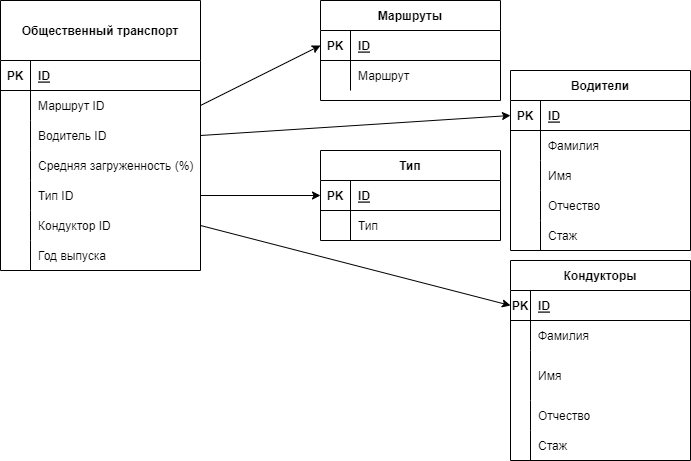

The diagram above was exported from draw.io. Its source (the exported page's mxGraphModel, read from the mxfile embedded in the PNG):
<mxGraphModel dx="812" dy="344" grid="0" gridSize="10" guides="1" tooltips="1" connect="1" arrows="1" fold="1" page="0" pageScale="1" pageWidth="827" pageHeight="1169" background="#ffffff" math="0" shadow="0">
  <root>
    <mxCell id="0" />
    <mxCell id="1" parent="0" />
    <mxCell id="224" value="" style="edgeStyle=none;html=1;exitX=1;exitY=0.5;exitDx=0;exitDy=0;entryX=0;entryY=0.5;entryDx=0;entryDy=0;strokeWidth=1;strokeColor=#000000;" parent="1" source="12" target="203" edge="1">
      <mxGeometry relative="1" as="geometry">
        <mxPoint x="510" y="320" as="targetPoint" />
      </mxGeometry>
    </mxCell>
    <mxCell id="251" value="" style="edgeStyle=none;html=1;entryX=0;entryY=0.5;entryDx=0;entryDy=0;exitX=1;exitY=0.5;exitDx=0;exitDy=0;strokeColor=#000000;" parent="1" source="45" target="253" edge="1">
      <mxGeometry relative="1" as="geometry">
        <mxPoint x="240" y="220" as="sourcePoint" />
        <mxPoint x="280" y="276.42857142857144" as="targetPoint" />
      </mxGeometry>
    </mxCell>
    <mxCell id="2" value="Общественный транспорт" style="shape=table;startSize=60;container=1;collapsible=1;childLayout=tableLayout;fixedRows=1;rowLines=0;fontStyle=1;align=center;resizeLast=1;gradientColor=none;fillColor=default;swimlaneFillColor=default;" parent="1" vertex="1">
      <mxGeometry width="200" height="270" as="geometry">
        <mxRectangle x="80" y="40" width="190" height="60" as="alternateBounds" />
      </mxGeometry>
    </mxCell>
    <mxCell id="3" value="" style="shape=partialRectangle;collapsible=0;dropTarget=0;pointerEvents=0;fillColor=none;top=0;left=0;bottom=1;right=0;points=[[0,0.5],[1,0.5]];portConstraint=eastwest;" parent="2" vertex="1">
      <mxGeometry y="60" width="200" height="30" as="geometry" />
    </mxCell>
    <mxCell id="4" value="PK" style="shape=partialRectangle;connectable=0;fillColor=none;top=0;left=0;bottom=0;right=0;fontStyle=1;overflow=hidden;" parent="3" vertex="1">
      <mxGeometry width="30" height="30" as="geometry">
        <mxRectangle width="30" height="30" as="alternateBounds" />
      </mxGeometry>
    </mxCell>
    <mxCell id="5" value="ID" style="shape=partialRectangle;connectable=0;fillColor=none;top=0;left=0;bottom=0;right=0;align=left;spacingLeft=6;fontStyle=5;overflow=hidden;" parent="3" vertex="1">
      <mxGeometry x="30" width="170" height="30" as="geometry">
        <mxRectangle width="170" height="30" as="alternateBounds" />
      </mxGeometry>
    </mxCell>
    <mxCell id="6" value="" style="shape=partialRectangle;collapsible=0;dropTarget=0;pointerEvents=0;fillColor=none;top=0;left=0;bottom=0;right=0;points=[[0,0.5],[1,0.5]];portConstraint=eastwest;" parent="2" vertex="1">
      <mxGeometry y="90" width="200" height="30" as="geometry" />
    </mxCell>
    <mxCell id="7" value="" style="shape=partialRectangle;connectable=0;fillColor=none;top=0;left=0;bottom=0;right=0;editable=1;overflow=hidden;" parent="6" vertex="1">
      <mxGeometry width="30" height="30" as="geometry">
        <mxRectangle width="30" height="30" as="alternateBounds" />
      </mxGeometry>
    </mxCell>
    <mxCell id="8" value="Маршрут ID" style="shape=partialRectangle;connectable=0;fillColor=none;top=0;left=0;bottom=0;right=0;align=left;spacingLeft=6;overflow=hidden;" parent="6" vertex="1">
      <mxGeometry x="30" width="170" height="30" as="geometry">
        <mxRectangle width="170" height="30" as="alternateBounds" />
      </mxGeometry>
    </mxCell>
    <mxCell id="9" value="" style="shape=partialRectangle;collapsible=0;dropTarget=0;pointerEvents=0;fillColor=none;top=0;left=0;bottom=0;right=0;points=[[0,0.5],[1,0.5]];portConstraint=eastwest;" parent="2" vertex="1">
      <mxGeometry y="120" width="200" height="30" as="geometry" />
    </mxCell>
    <mxCell id="10" value="" style="shape=partialRectangle;connectable=0;fillColor=none;top=0;left=0;bottom=0;right=0;editable=1;overflow=hidden;" parent="9" vertex="1">
      <mxGeometry width="30" height="30" as="geometry">
        <mxRectangle width="30" height="30" as="alternateBounds" />
      </mxGeometry>
    </mxCell>
    <mxCell id="11" value="Водитель ID" style="shape=partialRectangle;connectable=0;fillColor=none;top=0;left=0;bottom=0;right=0;align=left;spacingLeft=6;overflow=hidden;" parent="9" vertex="1">
      <mxGeometry x="30" width="170" height="30" as="geometry">
        <mxRectangle width="170" height="30" as="alternateBounds" />
      </mxGeometry>
    </mxCell>
    <mxCell id="38" value="" style="shape=partialRectangle;collapsible=0;dropTarget=0;pointerEvents=0;fillColor=none;top=0;left=0;bottom=0;right=0;points=[[0,0.5],[1,0.5]];portConstraint=eastwest;" parent="2" vertex="1">
      <mxGeometry y="150" width="200" height="30" as="geometry" />
    </mxCell>
    <mxCell id="39" value="" style="shape=partialRectangle;connectable=0;fillColor=none;top=0;left=0;bottom=0;right=0;fontStyle=0;overflow=hidden;" parent="38" vertex="1">
      <mxGeometry width="30" height="30" as="geometry">
        <mxRectangle width="30" height="30" as="alternateBounds" />
      </mxGeometry>
    </mxCell>
    <mxCell id="40" value="Средняя загруженность (%)" style="shape=partialRectangle;connectable=0;fillColor=none;top=0;left=0;bottom=0;right=0;align=left;spacingLeft=6;fontStyle=0;overflow=hidden;" parent="38" vertex="1">
      <mxGeometry x="30" width="170" height="30" as="geometry">
        <mxRectangle width="170" height="30" as="alternateBounds" />
      </mxGeometry>
    </mxCell>
    <mxCell id="12" value="" style="shape=partialRectangle;collapsible=0;dropTarget=0;pointerEvents=0;fillColor=none;top=0;left=0;bottom=0;right=0;points=[[0,0.5],[1,0.5]];portConstraint=eastwest;" parent="2" vertex="1">
      <mxGeometry y="180" width="200" height="30" as="geometry" />
    </mxCell>
    <mxCell id="13" value="" style="shape=partialRectangle;connectable=0;fillColor=none;top=0;left=0;bottom=0;right=0;editable=1;overflow=hidden;" parent="12" vertex="1">
      <mxGeometry width="30" height="30" as="geometry">
        <mxRectangle width="30" height="30" as="alternateBounds" />
      </mxGeometry>
    </mxCell>
    <mxCell id="14" value="Тип ID" style="shape=partialRectangle;connectable=0;fillColor=none;top=0;left=0;bottom=0;right=0;align=left;spacingLeft=6;overflow=hidden;" parent="12" vertex="1">
      <mxGeometry x="30" width="170" height="30" as="geometry">
        <mxRectangle width="170" height="30" as="alternateBounds" />
      </mxGeometry>
    </mxCell>
    <mxCell id="45" value="" style="shape=partialRectangle;collapsible=0;dropTarget=0;pointerEvents=0;fillColor=none;top=0;left=0;bottom=0;right=0;points=[[0,0.5],[1,0.5]];portConstraint=eastwest;" parent="2" vertex="1">
      <mxGeometry y="210" width="200" height="30" as="geometry" />
    </mxCell>
    <mxCell id="46" value="" style="shape=partialRectangle;connectable=0;fillColor=none;top=0;left=0;bottom=0;right=0;fontStyle=0;overflow=hidden;" parent="45" vertex="1">
      <mxGeometry width="30" height="30" as="geometry">
        <mxRectangle width="30" height="30" as="alternateBounds" />
      </mxGeometry>
    </mxCell>
    <mxCell id="47" value="Кондуктор ID" style="shape=partialRectangle;connectable=0;fillColor=none;top=0;left=0;bottom=0;right=0;align=left;spacingLeft=6;fontStyle=0;overflow=hidden;" parent="45" vertex="1">
      <mxGeometry x="30" width="170" height="30" as="geometry">
        <mxRectangle width="170" height="30" as="alternateBounds" />
      </mxGeometry>
    </mxCell>
    <mxCell id="52" value="" style="shape=partialRectangle;collapsible=0;dropTarget=0;pointerEvents=0;fillColor=none;top=0;left=0;bottom=0;right=0;points=[[0,0.5],[1,0.5]];portConstraint=eastwest;" parent="2" vertex="1">
      <mxGeometry y="240" width="200" height="30" as="geometry" />
    </mxCell>
    <mxCell id="53" value="" style="shape=partialRectangle;connectable=0;fillColor=none;top=0;left=0;bottom=0;right=0;fontStyle=0;overflow=hidden;" parent="52" vertex="1">
      <mxGeometry width="30" height="30" as="geometry">
        <mxRectangle width="30" height="30" as="alternateBounds" />
      </mxGeometry>
    </mxCell>
    <mxCell id="54" value="Год выпуска" style="shape=partialRectangle;connectable=0;fillColor=none;top=0;left=0;bottom=0;right=0;align=left;spacingLeft=6;fontStyle=0;overflow=hidden;" parent="52" vertex="1">
      <mxGeometry x="30" width="170" height="30" as="geometry">
        <mxRectangle width="170" height="30" as="alternateBounds" />
      </mxGeometry>
    </mxCell>
    <mxCell id="150" style="edgeStyle=none;html=1;entryX=0;entryY=0.5;entryDx=0;entryDy=0;exitX=1;exitY=0.5;exitDx=0;exitDy=0;strokeColor=#000000;" parent="1" source="6" target="152" edge="1">
      <mxGeometry relative="1" as="geometry">
        <mxPoint x="280" y="45" as="targetPoint" />
      </mxGeometry>
    </mxCell>
    <mxCell id="151" value="Маршруты" style="shape=table;startSize=30;container=1;collapsible=1;childLayout=tableLayout;fixedRows=1;rowLines=0;fontStyle=1;align=center;resizeLast=1;swimlaneFillColor=default;" parent="1" vertex="1">
      <mxGeometry x="320" width="180" height="100" as="geometry" />
    </mxCell>
    <mxCell id="152" value="" style="shape=partialRectangle;collapsible=0;dropTarget=0;pointerEvents=0;fillColor=none;top=0;left=0;bottom=1;right=0;points=[[0,0.5],[1,0.5]];portConstraint=eastwest;" parent="151" vertex="1">
      <mxGeometry y="30" width="180" height="30" as="geometry" />
    </mxCell>
    <mxCell id="153" value="PK" style="shape=partialRectangle;connectable=0;fillColor=none;top=0;left=0;bottom=0;right=0;fontStyle=1;overflow=hidden;" parent="152" vertex="1">
      <mxGeometry width="30" height="30" as="geometry">
        <mxRectangle width="30" height="30" as="alternateBounds" />
      </mxGeometry>
    </mxCell>
    <mxCell id="154" value="ID" style="shape=partialRectangle;connectable=0;fillColor=none;top=0;left=0;bottom=0;right=0;align=left;spacingLeft=6;fontStyle=5;overflow=hidden;" parent="152" vertex="1">
      <mxGeometry x="30" width="150" height="30" as="geometry">
        <mxRectangle width="150" height="30" as="alternateBounds" />
      </mxGeometry>
    </mxCell>
    <mxCell id="155" value="" style="shape=partialRectangle;collapsible=0;dropTarget=0;pointerEvents=0;fillColor=none;top=0;left=0;bottom=0;right=0;points=[[0,0.5],[1,0.5]];portConstraint=eastwest;" parent="151" vertex="1">
      <mxGeometry y="60" width="180" height="30" as="geometry" />
    </mxCell>
    <mxCell id="156" value="" style="shape=partialRectangle;connectable=0;fillColor=none;top=0;left=0;bottom=0;right=0;editable=1;overflow=hidden;" parent="155" vertex="1">
      <mxGeometry width="30" height="30" as="geometry">
        <mxRectangle width="30" height="30" as="alternateBounds" />
      </mxGeometry>
    </mxCell>
    <mxCell id="157" value="Маршрут" style="shape=partialRectangle;connectable=0;fillColor=none;top=0;left=0;bottom=0;right=0;align=left;spacingLeft=6;overflow=hidden;" parent="155" vertex="1">
      <mxGeometry x="30" width="150" height="30" as="geometry">
        <mxRectangle width="150" height="30" as="alternateBounds" />
      </mxGeometry>
    </mxCell>
    <mxCell id="164" value="Водители" style="shape=table;startSize=30;container=1;collapsible=1;childLayout=tableLayout;fixedRows=1;rowLines=0;fontStyle=1;align=center;resizeLast=1;swimlaneFillColor=default;" parent="1" vertex="1">
      <mxGeometry x="510" y="70" width="180" height="180" as="geometry" />
    </mxCell>
    <mxCell id="165" value="" style="shape=partialRectangle;collapsible=0;dropTarget=0;pointerEvents=0;fillColor=none;top=0;left=0;bottom=1;right=0;points=[[0,0.5],[1,0.5]];portConstraint=eastwest;" parent="164" vertex="1">
      <mxGeometry y="30" width="180" height="30" as="geometry" />
    </mxCell>
    <mxCell id="166" value="PK" style="shape=partialRectangle;connectable=0;fillColor=none;top=0;left=0;bottom=0;right=0;fontStyle=1;overflow=hidden;" parent="165" vertex="1">
      <mxGeometry width="30" height="30" as="geometry">
        <mxRectangle width="30" height="30" as="alternateBounds" />
      </mxGeometry>
    </mxCell>
    <mxCell id="167" value="ID" style="shape=partialRectangle;connectable=0;fillColor=none;top=0;left=0;bottom=0;right=0;align=left;spacingLeft=6;fontStyle=5;overflow=hidden;" parent="165" vertex="1">
      <mxGeometry x="30" width="150" height="30" as="geometry">
        <mxRectangle width="150" height="30" as="alternateBounds" />
      </mxGeometry>
    </mxCell>
    <mxCell id="168" value="" style="shape=partialRectangle;collapsible=0;dropTarget=0;pointerEvents=0;fillColor=none;top=0;left=0;bottom=0;right=0;points=[[0,0.5],[1,0.5]];portConstraint=eastwest;" parent="164" vertex="1">
      <mxGeometry y="60" width="180" height="30" as="geometry" />
    </mxCell>
    <mxCell id="169" value="" style="shape=partialRectangle;connectable=0;fillColor=none;top=0;left=0;bottom=0;right=0;editable=1;overflow=hidden;" parent="168" vertex="1">
      <mxGeometry width="30" height="30" as="geometry">
        <mxRectangle width="30" height="30" as="alternateBounds" />
      </mxGeometry>
    </mxCell>
    <mxCell id="170" value="Фамилия" style="shape=partialRectangle;connectable=0;fillColor=none;top=0;left=0;bottom=0;right=0;align=left;spacingLeft=6;overflow=hidden;" parent="168" vertex="1">
      <mxGeometry x="30" width="150" height="30" as="geometry">
        <mxRectangle width="150" height="30" as="alternateBounds" />
      </mxGeometry>
    </mxCell>
    <mxCell id="171" value="" style="shape=partialRectangle;collapsible=0;dropTarget=0;pointerEvents=0;fillColor=none;top=0;left=0;bottom=0;right=0;points=[[0,0.5],[1,0.5]];portConstraint=eastwest;" parent="164" vertex="1">
      <mxGeometry y="90" width="180" height="30" as="geometry" />
    </mxCell>
    <mxCell id="172" value="" style="shape=partialRectangle;connectable=0;fillColor=none;top=0;left=0;bottom=0;right=0;editable=1;overflow=hidden;" parent="171" vertex="1">
      <mxGeometry width="30" height="30" as="geometry">
        <mxRectangle width="30" height="30" as="alternateBounds" />
      </mxGeometry>
    </mxCell>
    <mxCell id="173" value="Имя" style="shape=partialRectangle;connectable=0;fillColor=none;top=0;left=0;bottom=0;right=0;align=left;spacingLeft=6;overflow=hidden;" parent="171" vertex="1">
      <mxGeometry x="30" width="150" height="30" as="geometry">
        <mxRectangle width="150" height="30" as="alternateBounds" />
      </mxGeometry>
    </mxCell>
    <mxCell id="174" value="" style="shape=partialRectangle;collapsible=0;dropTarget=0;pointerEvents=0;fillColor=none;top=0;left=0;bottom=0;right=0;points=[[0,0.5],[1,0.5]];portConstraint=eastwest;" parent="164" vertex="1">
      <mxGeometry y="120" width="180" height="30" as="geometry" />
    </mxCell>
    <mxCell id="175" value="" style="shape=partialRectangle;connectable=0;fillColor=none;top=0;left=0;bottom=0;right=0;editable=1;overflow=hidden;" parent="174" vertex="1">
      <mxGeometry width="30" height="30" as="geometry">
        <mxRectangle width="30" height="30" as="alternateBounds" />
      </mxGeometry>
    </mxCell>
    <mxCell id="176" value="Отчество" style="shape=partialRectangle;connectable=0;fillColor=none;top=0;left=0;bottom=0;right=0;align=left;spacingLeft=6;overflow=hidden;" parent="174" vertex="1">
      <mxGeometry x="30" width="150" height="30" as="geometry">
        <mxRectangle width="150" height="30" as="alternateBounds" />
      </mxGeometry>
    </mxCell>
    <mxCell id="196" value="" style="shape=partialRectangle;collapsible=0;dropTarget=0;pointerEvents=0;fillColor=none;top=0;left=0;bottom=0;right=0;points=[[0,0.5],[1,0.5]];portConstraint=eastwest;" parent="164" vertex="1">
      <mxGeometry y="150" width="180" height="30" as="geometry" />
    </mxCell>
    <mxCell id="197" value="" style="shape=partialRectangle;connectable=0;fillColor=none;top=0;left=0;bottom=0;right=0;editable=1;overflow=hidden;" parent="196" vertex="1">
      <mxGeometry width="30" height="30" as="geometry">
        <mxRectangle width="30" height="30" as="alternateBounds" />
      </mxGeometry>
    </mxCell>
    <mxCell id="198" value="Стаж" style="shape=partialRectangle;connectable=0;fillColor=none;top=0;left=0;bottom=0;right=0;align=left;spacingLeft=6;overflow=hidden;" parent="196" vertex="1">
      <mxGeometry x="30" width="150" height="30" as="geometry">
        <mxRectangle width="150" height="30" as="alternateBounds" />
      </mxGeometry>
    </mxCell>
    <mxCell id="177" style="edgeStyle=none;html=1;entryX=0;entryY=0.5;entryDx=0;entryDy=0;exitX=1;exitY=0.5;exitDx=0;exitDy=0;strokeColor=#000000;" parent="1" source="9" target="165" edge="1">
      <mxGeometry relative="1" as="geometry">
        <mxPoint x="210" y="155" as="sourcePoint" />
      </mxGeometry>
    </mxCell>
    <mxCell id="202" value="Тип" style="shape=table;startSize=30;container=1;collapsible=1;childLayout=tableLayout;fixedRows=1;rowLines=0;fontStyle=1;align=center;resizeLast=1;swimlaneFillColor=default;" parent="1" vertex="1">
      <mxGeometry x="320" y="150" width="180" height="90" as="geometry">
        <mxRectangle x="80" y="40" width="190" height="60" as="alternateBounds" />
      </mxGeometry>
    </mxCell>
    <mxCell id="203" value="" style="shape=partialRectangle;collapsible=0;dropTarget=0;pointerEvents=0;fillColor=none;top=0;left=0;bottom=1;right=0;points=[[0,0.5],[1,0.5]];portConstraint=eastwest;" parent="202" vertex="1">
      <mxGeometry y="30" width="180" height="30" as="geometry" />
    </mxCell>
    <mxCell id="204" value="PK" style="shape=partialRectangle;connectable=0;fillColor=none;top=0;left=0;bottom=0;right=0;fontStyle=1;overflow=hidden;" parent="203" vertex="1">
      <mxGeometry width="30" height="30" as="geometry">
        <mxRectangle width="30" height="30" as="alternateBounds" />
      </mxGeometry>
    </mxCell>
    <mxCell id="205" value="ID" style="shape=partialRectangle;connectable=0;fillColor=none;top=0;left=0;bottom=0;right=0;align=left;spacingLeft=6;fontStyle=5;overflow=hidden;" parent="203" vertex="1">
      <mxGeometry x="30" width="150" height="30" as="geometry">
        <mxRectangle width="150" height="30" as="alternateBounds" />
      </mxGeometry>
    </mxCell>
    <mxCell id="212" value="" style="shape=partialRectangle;collapsible=0;dropTarget=0;pointerEvents=0;fillColor=none;top=0;left=0;bottom=0;right=0;points=[[0,0.5],[1,0.5]];portConstraint=eastwest;" parent="202" vertex="1">
      <mxGeometry y="60" width="180" height="30" as="geometry" />
    </mxCell>
    <mxCell id="213" value="" style="shape=partialRectangle;connectable=0;fillColor=none;top=0;left=0;bottom=0;right=0;editable=1;overflow=hidden;" parent="212" vertex="1">
      <mxGeometry width="30" height="30" as="geometry">
        <mxRectangle width="30" height="30" as="alternateBounds" />
      </mxGeometry>
    </mxCell>
    <mxCell id="214" value="Тип " style="shape=partialRectangle;connectable=0;fillColor=none;top=0;left=0;bottom=0;right=0;align=left;spacingLeft=6;overflow=hidden;" parent="212" vertex="1">
      <mxGeometry x="30" width="150" height="30" as="geometry">
        <mxRectangle width="150" height="30" as="alternateBounds" />
      </mxGeometry>
    </mxCell>
    <mxCell id="252" value="Кондукторы" style="shape=table;startSize=30;container=1;collapsible=1;childLayout=tableLayout;fixedRows=1;rowLines=0;fontStyle=1;align=center;resizeLast=1;swimlaneFillColor=default;" parent="1" vertex="1">
      <mxGeometry x="510" y="260" width="180" height="200" as="geometry" />
    </mxCell>
    <mxCell id="253" value="" style="shape=partialRectangle;collapsible=0;dropTarget=0;pointerEvents=0;fillColor=none;top=0;left=0;bottom=1;right=0;points=[[0,0.5],[1,0.5]];portConstraint=eastwest;" parent="252" vertex="1">
      <mxGeometry y="30" width="180" height="30" as="geometry" />
    </mxCell>
    <mxCell id="254" value="PK" style="shape=partialRectangle;connectable=0;fillColor=none;top=0;left=0;bottom=0;right=0;fontStyle=1;overflow=hidden;" parent="253" vertex="1">
      <mxGeometry width="20" height="30" as="geometry">
        <mxRectangle width="20" height="30" as="alternateBounds" />
      </mxGeometry>
    </mxCell>
    <mxCell id="255" value="ID" style="shape=partialRectangle;connectable=0;fillColor=none;top=0;left=0;bottom=0;right=0;align=left;spacingLeft=6;fontStyle=5;overflow=hidden;" parent="253" vertex="1">
      <mxGeometry x="20" width="160" height="30" as="geometry">
        <mxRectangle width="160" height="30" as="alternateBounds" />
      </mxGeometry>
    </mxCell>
    <mxCell id="256" value="" style="shape=partialRectangle;collapsible=0;dropTarget=0;pointerEvents=0;fillColor=none;top=0;left=0;bottom=0;right=0;points=[[0,0.5],[1,0.5]];portConstraint=eastwest;" parent="252" vertex="1">
      <mxGeometry y="60" width="180" height="30" as="geometry" />
    </mxCell>
    <mxCell id="257" value="" style="shape=partialRectangle;connectable=0;fillColor=none;top=0;left=0;bottom=0;right=0;editable=1;overflow=hidden;" parent="256" vertex="1">
      <mxGeometry width="20" height="30" as="geometry">
        <mxRectangle width="20" height="30" as="alternateBounds" />
      </mxGeometry>
    </mxCell>
    <mxCell id="258" value="Фамилия" style="shape=partialRectangle;connectable=0;fillColor=none;top=0;left=0;bottom=0;right=0;align=left;spacingLeft=6;overflow=hidden;" parent="256" vertex="1">
      <mxGeometry x="20" width="160" height="30" as="geometry">
        <mxRectangle width="160" height="30" as="alternateBounds" />
      </mxGeometry>
    </mxCell>
    <mxCell id="259" value="" style="shape=partialRectangle;collapsible=0;dropTarget=0;pointerEvents=0;fillColor=none;top=0;left=0;bottom=0;right=0;points=[[0,0.5],[1,0.5]];portConstraint=eastwest;" parent="252" vertex="1">
      <mxGeometry y="90" width="180" height="50" as="geometry" />
    </mxCell>
    <mxCell id="260" value="" style="shape=partialRectangle;connectable=0;fillColor=none;top=0;left=0;bottom=0;right=0;editable=1;overflow=hidden;" parent="259" vertex="1">
      <mxGeometry width="20" height="50" as="geometry">
        <mxRectangle width="20" height="50" as="alternateBounds" />
      </mxGeometry>
    </mxCell>
    <mxCell id="261" value="Имя" style="shape=partialRectangle;connectable=0;fillColor=none;top=0;left=0;bottom=0;right=0;align=left;spacingLeft=6;overflow=hidden;" parent="259" vertex="1">
      <mxGeometry x="20" width="160" height="50" as="geometry">
        <mxRectangle width="160" height="50" as="alternateBounds" />
      </mxGeometry>
    </mxCell>
    <mxCell id="262" value="" style="shape=partialRectangle;collapsible=0;dropTarget=0;pointerEvents=0;fillColor=none;top=0;left=0;bottom=0;right=0;points=[[0,0.5],[1,0.5]];portConstraint=eastwest;" parent="252" vertex="1">
      <mxGeometry y="140" width="180" height="30" as="geometry" />
    </mxCell>
    <mxCell id="263" value="" style="shape=partialRectangle;connectable=0;fillColor=none;top=0;left=0;bottom=0;right=0;editable=1;overflow=hidden;" parent="262" vertex="1">
      <mxGeometry width="20" height="30" as="geometry">
        <mxRectangle width="20" height="30" as="alternateBounds" />
      </mxGeometry>
    </mxCell>
    <mxCell id="264" value="Отчество" style="shape=partialRectangle;connectable=0;fillColor=none;top=0;left=0;bottom=0;right=0;align=left;spacingLeft=6;overflow=hidden;" parent="262" vertex="1">
      <mxGeometry x="20" width="160" height="30" as="geometry">
        <mxRectangle width="160" height="30" as="alternateBounds" />
      </mxGeometry>
    </mxCell>
    <mxCell id="265" value="" style="shape=partialRectangle;collapsible=0;dropTarget=0;pointerEvents=0;fillColor=none;top=0;left=0;bottom=0;right=0;points=[[0,0.5],[1,0.5]];portConstraint=eastwest;" parent="252" vertex="1">
      <mxGeometry y="170" width="180" height="30" as="geometry" />
    </mxCell>
    <mxCell id="266" value="" style="shape=partialRectangle;connectable=0;fillColor=none;top=0;left=0;bottom=0;right=0;editable=1;overflow=hidden;" parent="265" vertex="1">
      <mxGeometry width="20" height="30" as="geometry">
        <mxRectangle width="20" height="30" as="alternateBounds" />
      </mxGeometry>
    </mxCell>
    <mxCell id="267" value="Стаж" style="shape=partialRectangle;connectable=0;fillColor=none;top=0;left=0;bottom=0;right=0;align=left;spacingLeft=6;overflow=hidden;" parent="265" vertex="1">
      <mxGeometry x="20" width="160" height="30" as="geometry">
        <mxRectangle width="160" height="30" as="alternateBounds" />
      </mxGeometry>
    </mxCell>
  </root>
</mxGraphModel>